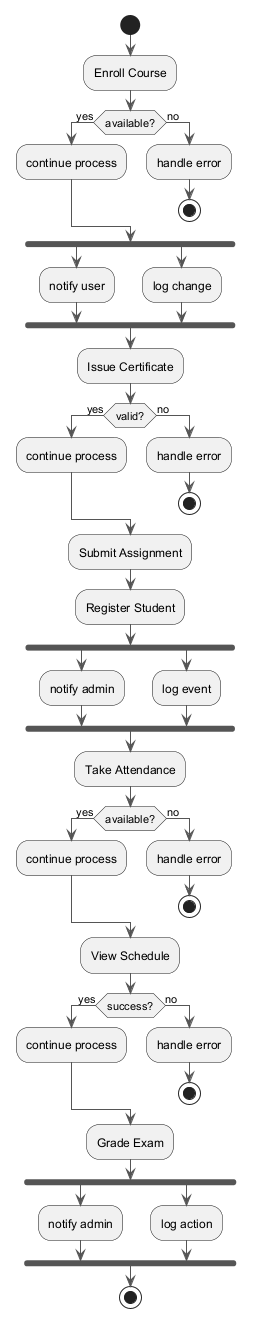

The diagram above was rendered by PlantUML. Its source (embedded in the PNG):
@startuml
skinparam backgroundColor #FFFFFF
skinparam classBackgroundColor #F3E5F5
skinparam classBorderColor #6A1B9A
skinparam ArrowColor #555555
start
:Enroll Course;
if (available?) then (yes)
:continue process;
else (no)
:handle error;
stop
endif
fork
:notify user;
fork again
:log change;
end fork
:Issue Certificate;
if (valid?) then (yes)
:continue process;
else (no)
:handle error;
stop
endif
:Submit Assignment;
:Register Student;
fork
:notify admin;
fork again
:log event;
end fork
:Take Attendance;
if (available?) then (yes)
:continue process;
else (no)
:handle error;
stop
endif
:View Schedule;
if (success?) then (yes)
:continue process;
else (no)
:handle error;
stop
endif
:Grade Exam;
fork
:notify admin;
fork again
:log action;
end fork
stop
@enduml